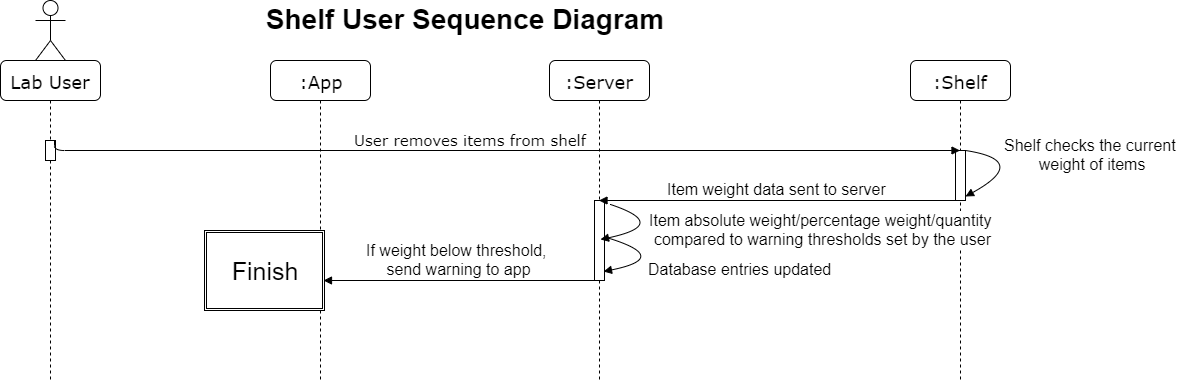

The diagram above was exported from draw.io. Its source (the exported page's mxGraphModel, read from the mxfile embedded in the PNG):
<mxGraphModel dx="1408" dy="769" grid="1" gridSize="10" guides="1" tooltips="1" connect="1" arrows="1" fold="1" page="1" pageScale="1" pageWidth="1300" pageHeight="500" background="#ffffff" math="0" shadow="0">
  <root>
    <mxCell id="0" />
    <mxCell id="1" parent="0" />
    <mxCell id="7baba1c4bc27f4b0-2" value=":App" style="shape=umlLifeline;perimeter=lifelinePerimeter;whiteSpace=wrap;html=1;container=1;collapsible=0;recursiveResize=0;outlineConnect=0;rounded=1;shadow=0;comic=0;labelBackgroundColor=none;strokeColor=#000000;strokeWidth=1;fillColor=#FFFFFF;fontFamily=Verdana;fontSize=18;fontColor=#000000;align=center;" parent="1" vertex="1">
      <mxGeometry x="370" y="80" width="100" height="320" as="geometry" />
    </mxCell>
    <mxCell id="7baba1c4bc27f4b0-3" value=":Server" style="shape=umlLifeline;perimeter=lifelinePerimeter;whiteSpace=wrap;html=1;container=1;collapsible=0;recursiveResize=0;outlineConnect=0;rounded=1;shadow=0;comic=0;labelBackgroundColor=none;strokeColor=#000000;strokeWidth=1;fillColor=#FFFFFF;fontFamily=Verdana;fontSize=18;fontColor=#000000;align=center;" parent="1" vertex="1">
      <mxGeometry x="649" y="80" width="100" height="320" as="geometry" />
    </mxCell>
    <mxCell id="K7fZN1SU2taXqSM1d7Mf-27" value="" style="html=1;points=[];perimeter=orthogonalPerimeter;fontSize=12;" parent="7baba1c4bc27f4b0-3" vertex="1">
      <mxGeometry x="45" y="140" width="10" height="80" as="geometry" />
    </mxCell>
    <mxCell id="WCAN6UQWDBPmSDVVaOEE-5" value="Database entries updated" style="html=1;verticalAlign=bottom;endArrow=block;fontSize=16;curved=1;entryX=0.9;entryY=0.888;entryDx=0;entryDy=0;entryPerimeter=0;exitX=1.2;exitY=0.463;exitDx=0;exitDy=0;exitPerimeter=0;" parent="7baba1c4bc27f4b0-3" source="K7fZN1SU2taXqSM1d7Mf-27" target="K7fZN1SU2taXqSM1d7Mf-27" edge="1">
      <mxGeometry x="-0.0105" y="-72" width="80" relative="1" as="geometry">
        <mxPoint x="63" y="177" as="sourcePoint" />
        <mxPoint x="61" y="212" as="targetPoint" />
        <Array as="points">
          <mxPoint x="123" y="197" />
        </Array>
        <mxPoint x="82" y="94" as="offset" />
      </mxGeometry>
    </mxCell>
    <mxCell id="7baba1c4bc27f4b0-4" value=":Shelf" style="shape=umlLifeline;perimeter=lifelinePerimeter;whiteSpace=wrap;html=1;container=1;collapsible=0;recursiveResize=0;outlineConnect=0;rounded=1;shadow=0;comic=0;labelBackgroundColor=none;strokeColor=#000000;strokeWidth=1;fillColor=#FFFFFF;fontFamily=Verdana;fontSize=18;fontColor=#000000;align=center;" parent="1" vertex="1">
      <mxGeometry x="1010" y="80" width="100" height="320" as="geometry" />
    </mxCell>
    <mxCell id="7baba1c4bc27f4b0-10" value="" style="html=1;points=[];perimeter=orthogonalPerimeter;rounded=0;shadow=0;comic=0;labelBackgroundColor=none;strokeColor=#000000;strokeWidth=1;fillColor=#FFFFFF;fontFamily=Verdana;fontSize=12;fontColor=#000000;align=center;" parent="7baba1c4bc27f4b0-4" vertex="1">
      <mxGeometry x="45" y="90" width="10" height="50" as="geometry" />
    </mxCell>
    <mxCell id="7baba1c4bc27f4b0-8" value="Lab User" style="shape=umlLifeline;perimeter=lifelinePerimeter;whiteSpace=wrap;html=1;container=1;collapsible=0;recursiveResize=0;outlineConnect=0;rounded=1;shadow=0;comic=0;labelBackgroundColor=none;strokeColor=#000000;strokeWidth=1;fillColor=#FFFFFF;fontFamily=Verdana;fontSize=18;fontColor=#000000;align=center;" parent="1" vertex="1">
      <mxGeometry x="100" y="80" width="100" height="320" as="geometry" />
    </mxCell>
    <mxCell id="7baba1c4bc27f4b0-9" value="" style="html=1;points=[];perimeter=orthogonalPerimeter;rounded=0;shadow=0;comic=0;labelBackgroundColor=none;strokeColor=#000000;strokeWidth=1;fillColor=#FFFFFF;fontFamily=Verdana;fontSize=12;fontColor=#000000;align=center;" parent="7baba1c4bc27f4b0-8" vertex="1">
      <mxGeometry x="45" y="80" width="10" height="20" as="geometry" />
    </mxCell>
    <mxCell id="7baba1c4bc27f4b0-11" value="User removes items from shelf" style="html=1;verticalAlign=bottom;endArrow=block;labelBackgroundColor=none;fontFamily=Verdana;fontSize=15;edgeStyle=elbowEdgeStyle;elbow=vertical;exitX=0.881;exitY=0.004;exitDx=0;exitDy=0;exitPerimeter=0;" parent="1" source="7baba1c4bc27f4b0-9" target="7baba1c4bc27f4b0-4" edge="1">
      <mxGeometry x="-0.0694" relative="1" as="geometry">
        <mxPoint x="170" y="190" as="sourcePoint" />
        <mxPoint x="1040" y="170" as="targetPoint" />
        <Array as="points">
          <mxPoint x="1040" y="170" />
        </Array>
        <mxPoint as="offset" />
      </mxGeometry>
    </mxCell>
    <mxCell id="K7fZN1SU2taXqSM1d7Mf-1" value="" style="shape=umlActor;verticalLabelPosition=bottom;labelBackgroundColor=#ffffff;verticalAlign=top;html=1;" parent="1" vertex="1">
      <mxGeometry x="135" y="20" width="30" height="60" as="geometry" />
    </mxCell>
    <mxCell id="K7fZN1SU2taXqSM1d7Mf-55" value="If weight below threshold,&amp;nbsp;&lt;br style=&quot;font-size: 16px&quot;&gt;send warning to app" style="html=1;verticalAlign=bottom;endArrow=block;fontSize=16;" parent="1" edge="1">
      <mxGeometry width="80" relative="1" as="geometry">
        <mxPoint x="693.5" y="300" as="sourcePoint" />
        <mxPoint x="423" y="300" as="targetPoint" />
      </mxGeometry>
    </mxCell>
    <mxCell id="K7fZN1SU2taXqSM1d7Mf-75" value="&lt;font style=&quot;font-size: 25px&quot;&gt;Finish&lt;/font&gt;" style="shape=ext;double=1;rounded=0;whiteSpace=wrap;html=1;fontSize=12;" parent="1" vertex="1">
      <mxGeometry x="304" y="250" width="120" height="80" as="geometry" />
    </mxCell>
    <mxCell id="WCAN6UQWDBPmSDVVaOEE-1" value="Shelf checks the current &lt;br style=&quot;font-size: 16px;&quot;&gt;weight of items" style="html=1;verticalAlign=bottom;endArrow=block;fontSize=16;curved=1;entryX=1;entryY=0.92;entryDx=0;entryDy=0;entryPerimeter=0;" parent="1" target="7baba1c4bc27f4b0-10" edge="1">
      <mxGeometry x="-0.061" y="-62" width="80" relative="1" as="geometry">
        <mxPoint x="1065" y="170" as="sourcePoint" />
        <mxPoint x="1070" y="190" as="targetPoint" />
        <Array as="points">
          <mxPoint x="1130" y="180" />
        </Array>
        <mxPoint x="90" y="69" as="offset" />
      </mxGeometry>
    </mxCell>
    <mxCell id="WCAN6UQWDBPmSDVVaOEE-2" value="Item weight data sent to server" style="html=1;verticalAlign=bottom;endArrow=block;fontSize=16;exitX=0.073;exitY=1;exitDx=0;exitDy=0;exitPerimeter=0;" parent="1" source="7baba1c4bc27f4b0-10" target="7baba1c4bc27f4b0-3" edge="1">
      <mxGeometry width="80" relative="1" as="geometry">
        <mxPoint x="1050.5" y="220" as="sourcePoint" />
        <mxPoint x="780.1666666666665" y="220" as="targetPoint" />
      </mxGeometry>
    </mxCell>
    <mxCell id="WCAN6UQWDBPmSDVVaOEE-4" value="Item absolute weight/percentage weight/quantity &lt;br&gt;compared to warning thresholds set by the user" style="html=1;verticalAlign=bottom;endArrow=block;fontSize=16;curved=1;" parent="1" edge="1">
      <mxGeometry x="-0.0619" y="152" width="80" relative="1" as="geometry">
        <mxPoint x="710" y="224" as="sourcePoint" />
        <mxPoint x="700" y="259" as="targetPoint" />
        <Array as="points">
          <mxPoint x="770" y="244" />
        </Array>
        <mxPoint x="118" y="-123" as="offset" />
      </mxGeometry>
    </mxCell>
    <mxCell id="WCAN6UQWDBPmSDVVaOEE-6" value="Shelf User Sequence Diagram" style="text;align=center;fontStyle=1;verticalAlign=middle;spacingLeft=3;spacingRight=3;strokeColor=none;rotatable=0;points=[[0,0.5],[1,0.5]];portConstraint=eastwest;fontSize=28;" parent="1" vertex="1">
      <mxGeometry x="320" y="24" width="490" height="26" as="geometry" />
    </mxCell>
  </root>
</mxGraphModel>